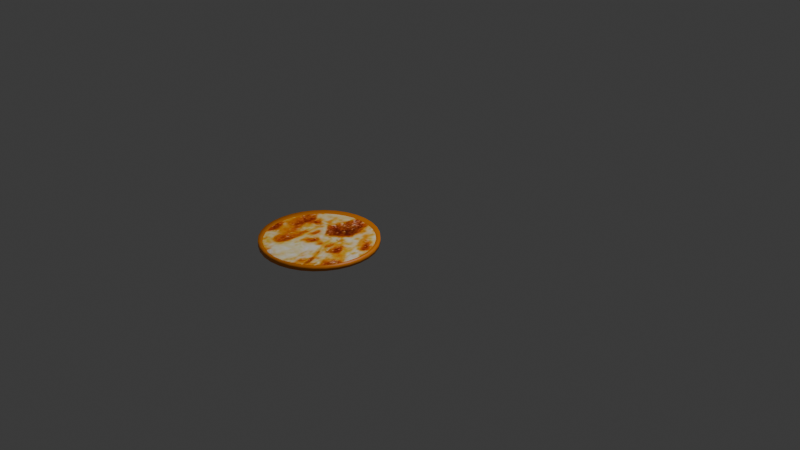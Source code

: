 # Source: Pizza.blend  (saved by Blender 4.5.90; exported with 4.5.12 LTS)
import bpy
from mathutils import Matrix  # noqa: F401  (used for matrix-valued properties, if any)

bpy.ops.wm.read_factory_settings(use_empty=True)
scene = bpy.context.scene
scene.name = 'Scene'

# ---- collections
col_collection = bpy.data.collections.new('Collection'); scene.collection.children.link(col_collection)

# ---- images (referenced by path relative to the original .blend; pixels are not part of the script)
import os
ASSET_DIR = os.environ.get("B2B_ASSET_DIR", "")  # directory of the original .blend (textures are referenced by path, not embedded)
HERE = os.path.dirname(os.path.abspath(__file__))  # packed textures are extracted next to this script under _unpacked/

def load_image(name, relpath, width, height, colorspace="sRGB"):
    """Load a texture the original file referenced (path relative to the .blend, or extracted next to this script)."""
    p = next((c for c in (os.path.join(HERE, relpath), os.path.join(ASSET_DIR, relpath)) if relpath and os.path.exists(c)), "")
    if p:
        img = bpy.data.images.load(p, check_existing=True)
        img.name = name
    else:  # same state as the original file: an image datablock whose file is absent (Cycles renders it pink)
        img = bpy.data.images.new(name, width, height)
        img.source = "FILE"
        img.filepath = "//" + (relpath or name)
    img.colorspace_settings.name = colorspace
    return img
img_negysajtos_pizza_jpg_002 = load_image('negysajtos_pizza.jpg.002', '_unpacked/negysajtos_pizza.a40fdc3f.jpg', 354, 353, 'sRGB')

# ---- materials (node trees are filled in below, after node groups)
mat_teszta = bpy.data.materials.new('teszta')
mat_material_003 = bpy.data.materials.new('Material.003')

# ---- material node trees
mat_teszta.use_nodes = True; mat_teszta.node_tree.nodes.clear()
_N = mat_teszta.node_tree.nodes; _L = mat_teszta.node_tree.links
n0 = _N.new('ShaderNodeBsdfPrincipled'); n0.name = 'Principled BSDF'; n0.location = (-200, 100)
n0.inputs[0].default_value = (0.8009, 0.2286, 0.0, 1.0)
n1 = _N.new('ShaderNodeOutputMaterial'); n1.name = 'Material Output'; n1.location = (200, 100)
_L.new(n0.outputs[0], n1.inputs[0])
n1.is_active_output = True
mat_material_003.use_nodes = True; mat_material_003.node_tree.nodes.clear()
_N = mat_material_003.node_tree.nodes; _L = mat_material_003.node_tree.links
n0 = _N.new('ShaderNodeBsdfPrincipled'); n0.name = 'Principled BSDF'; n0.location = (-200, 100)
n0.inputs[7].default_value = 0.55
n0.inputs[13].default_value = 0.35
n1 = _N.new('ShaderNodeOutputMaterial'); n1.name = 'Material Output'; n1.location = (193, 45)
n2 = _N.new('ShaderNodeTexImage'); n2.name = 'Image Texture'; n2.location = (-657, 41)
n2.image = img_negysajtos_pizza_jpg_002
n2.extension = 'CLIP'
_L.new(n2.outputs[0], n0.inputs[0])
_L.new(n0.outputs[0], n1.inputs[0])
n1.is_active_output = True

# ---- world
world_world = bpy.data.worlds.new('World'); scene.world = world_world
world_world.use_nodes = True; world_world.node_tree.nodes.clear()
_N = world_world.node_tree.nodes; _L = world_world.node_tree.links
n0 = _N.new('ShaderNodeOutputWorld'); n0.name = 'World Output'; n0.location = (200, 100)
n1 = _N.new('ShaderNodeBackground'); n1.name = 'Background'; n1.location = (-200, 100)
n1.inputs[0].default_value = (0.05088, 0.05088, 0.05088, 1.0)
_L.new(n1.outputs[0], n0.inputs[0])
n0.is_active_output = True
world_world.color = (0.05088, 0.05088, 0.05088)
world_world.sun_shadow_jitter_overblur = 0.0

# ---- cameras
cam_camera = bpy.data.cameras.new('Camera')
cam_camera.clip_end = 100.0
cam_camera.ortho_scale = 7.314

# ---- lights
light_light = bpy.data.lights.new('Light', 'POINT')
light_light.energy = 1000.0
light_light.shadow_soft_size = 0.1

# ---- meshes
me_cylinder_001 = bpy.data.meshes.new('Cylinder.001')
me_cylinder_001.from_pydata([(0.0, 1.0, -0.05), (0.0, 0.9272, 0.01327), (0.1951, 0.9808, -0.05), (0.1809, 0.9094, 0.01327), (0.3827, 0.9239, -0.05), (0.3548, 0.8566, 0.01327), (0.5556, 0.8315, -0.05), (0.5151, 0.7709, 0.01327), (0.7071, 0.7071, -0.05), (0.6556, 0.6556, 0.01327), (0.8315, 0.5556, -0.05), (0.7709, 0.5151, 0.01327), (0.9239, 0.3827, -0.05), (0.8566, 0.3548, 0.01327), (0.9808, 0.1951, -0.05), (0.9094, 0.1809, 0.01327), (1.0, 0.0, -0.05), (0.9272, 0.0, 0.01327), (0.9808, -0.1951, -0.05), (0.9094, -0.1809, 0.01327), (0.9239, -0.3827, -0.05), (0.8566, -0.3548, 0.01327), (0.8315, -0.5556, -0.05), (0.7709, -0.5151, 0.01327), (0.7071, -0.7071, -0.05), (0.6556, -0.6556, 0.01327), (0.5556, -0.8315, -0.05), (0.5151, -0.7709, 0.01327), (0.3827, -0.9239, -0.05), (0.3548, -0.8566, 0.01327), (0.1951, -0.9808, -0.05), (0.1809, -0.9094, 0.01327), (0.0, -1.0, -0.05), (0.0, -0.9272, 0.01327), (-0.1951, -0.9808, -0.05), (-0.1809, -0.9094, 0.01327), (-0.3827, -0.9239, -0.05), (-0.3548, -0.8566, 0.01327), (-0.5556, -0.8315, -0.05), (-0.5151, -0.7709, 0.01327), (-0.7071, -0.7071, -0.05), (-0.6556, -0.6556, 0.01327), (-0.8315, -0.5556, -0.05), (-0.7709, -0.5151, 0.01327), (-0.9239, -0.3827, -0.05), (-0.8566, -0.3548, 0.01327), (-0.9808, -0.1951, -0.05), (-0.9094, -0.1809, 0.01327), (-1.0, 0.0, -0.05), (-0.9272, 0.0, 0.01327), (-0.9808, 0.1951, -0.05), (-0.9094, 0.1809, 0.01327), (-0.9239, 0.3827, -0.05), (-0.8566, 0.3548, 0.01327), (-0.8315, 0.5556, -0.05), (-0.7709, 0.5151, 0.01327), (-0.7071, 0.7071, -0.05), (-0.6556, 0.6556, 0.01327), (-0.5556, 0.8315, -0.05), (-0.5151, 0.7709, 0.01327), (-0.3827, 0.9239, -0.05), (-0.3548, 0.8566, 0.01327), (-0.1951, 0.9808, -0.05), (-0.1809, 0.9094, 0.01327), (0.1951, 0.9808, 0.05), (0.0, 1.0, 0.05), (0.3827, 0.9239, 0.05), (0.5556, 0.8315, 0.05), (0.7071, 0.7071, 0.05), (0.8315, 0.5556, 0.05), (0.9239, 0.3827, 0.05), (0.9808, 0.1951, 0.05), (1.0, 0.0, 0.05), (0.9808, -0.1951, 0.05), (0.9239, -0.3827, 0.05), (0.8315, -0.5556, 0.05), (0.7071, -0.7071, 0.05), (0.5556, -0.8315, 0.05), (0.3827, -0.9239, 0.05), (0.1951, -0.9808, 0.05), (0.0, -1.0, 0.05), (-0.1951, -0.9808, 0.05), (-0.3827, -0.9239, 0.05), (-0.5556, -0.8315, 0.05), (-0.7071, -0.7071, 0.05), (-0.8315, -0.5556, 0.05), (-0.9239, -0.3827, 0.05), (-0.9808, -0.1951, 0.05), (-1.0, 0.0, 0.05), (-0.9808, 0.1951, 0.05), (-0.9239, 0.3827, 0.05), (-0.8315, 0.5556, 0.05), (-0.7071, 0.7071, 0.05), (-0.5556, 0.8315, 0.05), (-0.3827, 0.9239, 0.05), (-0.1951, 0.9808, 0.05), (0.1812, 0.9112, 0.01327), (0.0, 0.929, 0.01327), (0.3555, 0.8583, 0.01327), (0.5161, 0.7725, 0.01327), (0.6569, 0.6569, 0.01327), (0.7725, 0.5161, 0.01327), (0.8583, 0.3555, 0.01327), (0.9112, 0.1812, 0.01327), (0.929, 0.0, 0.01327), (0.9112, -0.1812, 0.01327), (0.8583, -0.3555, 0.01327), (0.7725, -0.5161, 0.01327), (0.6569, -0.6569, 0.01327), (0.5161, -0.7725, 0.01327), (0.3555, -0.8583, 0.01327), (0.1812, -0.9112, 0.01327), (0.0, -0.929, 0.01327), (-0.1812, -0.9112, 0.01327), (-0.3555, -0.8583, 0.01327), (-0.5161, -0.7725, 0.01327), (-0.6569, -0.6569, 0.01327), (-0.7725, -0.5161, 0.01327), (-0.8583, -0.3555, 0.01327), (-0.9112, -0.1812, 0.01327), (-0.929, 0.0, 0.01327), (-0.9112, 0.1812, 0.01327), (-0.8583, 0.3555, 0.01327), (-0.7725, 0.5161, 0.01327), (-0.6569, 0.6569, 0.01327), (-0.5161, 0.7725, 0.01327), (-0.3555, 0.8583, 0.01327), (-0.1812, 0.9112, 0.01327)], [], [(0, 65, 64, 2), (2, 64, 66, 4), (4, 66, 67, 6), (6, 67, 68, 8), (8, 68, 69, 10), (10, 69, 70, 12), (12, 70, 71, 14), (14, 71, 72, 16), (16, 72, 73, 18), (18, 73, 74, 20), (20, 74, 75, 22), (22, 75, 76, 24), (24, 76, 77, 26), (26, 77, 78, 28), (28, 78, 79, 30), (30, 79, 80, 32), (32, 80, 81, 34), (34, 81, 82, 36), (36, 82, 83, 38), (38, 83, 84, 40), (40, 84, 85, 42), (42, 85, 86, 44), (44, 86, 87, 46), (46, 87, 88, 48), (48, 88, 89, 50), (50, 89, 90, 52), (52, 90, 91, 54), (54, 91, 92, 56), (56, 92, 93, 58), (58, 93, 94, 60), (3, 1, 63, 61, 59, 57, 55, 53, 51, 49, 47, 45, 43, 41, 39, 37, 35, 33, 31, 29, 27, 25, 23, 21, 19, 17, 15, 13, 11, 9, 7, 5), (60, 94, 95, 62), (62, 95, 65, 0), (0, 2, 4, 6, 8, 10, 12, 14, 16, 18, 20, 22, 24, 26, 28, 30, 32, 34, 36, 38, 40, 42, 44, 46, 48, 50, 52, 54, 56, 58, 60, 62), (97, 96, 64, 65), (96, 98, 66, 64), (98, 99, 67, 66), (99, 100, 68, 67), (100, 101, 69, 68), (101, 102, 70, 69), (102, 103, 71, 70), (103, 104, 72, 71), (104, 105, 73, 72), (105, 106, 74, 73), (106, 107, 75, 74), (107, 108, 76, 75), (108, 109, 77, 76), (109, 110, 78, 77), (110, 111, 79, 78), (111, 112, 80, 79), (112, 113, 81, 80), (113, 114, 82, 81), (114, 115, 83, 82), (115, 116, 84, 83), (116, 117, 85, 84), (117, 118, 86, 85), (118, 119, 87, 86), (119, 120, 88, 87), (120, 121, 89, 88), (121, 122, 90, 89), (122, 123, 91, 90), (123, 124, 92, 91), (124, 125, 93, 92), (125, 126, 94, 93), (126, 127, 95, 94), (127, 97, 65, 95), (1, 3, 96, 97), (3, 5, 98, 96), (5, 7, 99, 98), (7, 9, 100, 99), (9, 11, 101, 100), (11, 13, 102, 101), (13, 15, 103, 102), (15, 17, 104, 103), (17, 19, 105, 104), (19, 21, 106, 105), (21, 23, 107, 106), (23, 25, 108, 107), (25, 27, 109, 108), (27, 29, 110, 109), (29, 31, 111, 110), (31, 33, 112, 111), (33, 35, 113, 112), (35, 37, 114, 113), (37, 39, 115, 114), (39, 41, 116, 115), (41, 43, 117, 116), (43, 45, 118, 117), (45, 47, 119, 118), (47, 49, 120, 119), (49, 51, 121, 120), (51, 53, 122, 121), (53, 55, 123, 122), (55, 57, 124, 123), (57, 59, 125, 124), (59, 61, 126, 125), (61, 63, 127, 126), (63, 1, 97, 127)])
me_cylinder_001.polygons.foreach_set('use_smooth', [True] * 98)
_uv = me_cylinder_001.uv_layers.new(name='UVMap')
_uv.uv.foreach_set('vector', [1.0, 0.5, 1.0, 1.0, 0.9688, 1.0, 0.9688, 0.5, 0.9688, 0.5, 0.9688, 1.0, 0.9375, 1.0, 0.9375, 0.5, 0.9375, 0.5, 0.9375, 1.0, 0.9062, 1.0, 0.9062, 0.5, 0.9062, 0.5, 0.9062, 1.0, 0.875, 1.0, 0.875, 0.5, 0.875, 0.5, 0.875, 1.0, 0.8438, 1.0, 0.8438, 0.5, 0.8438, 0.5, 0.8438, 1.0, 0.8125, 1.0, 0.8125, 0.5, 0.8125, 0.5, 0.8125, 1.0, 0.7812, 1.0, 0.7812, 0.5, 0.7812, 0.5, 0.7812, 1.0, 0.75, 1.0, 0.75, 0.5, 0.75, 0.5, 0.75, 1.0, 0.7188, 1.0, 0.7188, 0.5, 0.7188, 0.5, 0.7188, 1.0, 0.6875, 1.0, 0.6875, 0.5, 0.6875, 0.5, 0.6875, 1.0, 0.6562, 1.0, 0.6562, 0.5, 0.6562, 0.5, 0.6562, 1.0, 0.625, 1.0, 0.625, 0.5, 0.625, 0.5, 0.625, 1.0, 0.5938, 1.0, 0.5938, 0.5, 0.5938, 0.5, 0.5938, 1.0, 0.5625, 1.0, 0.5625, 0.5, 0.5625, 0.5, 0.5625, 1.0, 0.5312, 1.0, 0.5312, 0.5, 0.5312, 0.5, 0.5312, 1.0, 0.5, 1.0, 0.5, 0.5, 0.5, 0.5, 0.5, 1.0, 0.4688, 1.0, 0.4688, 0.5, 0.4688, 0.5, 0.4688, 1.0, 0.4375, 1.0, 0.4375, 0.5, 0.4375, 0.5, 0.4375, 1.0, 0.4062, 1.0, 0.4062, 0.5, 0.4062, 0.5, 0.4062, 1.0, 0.375, 1.0, 0.375, 0.5, 0.375, 0.5, 0.375, 1.0, 0.3438, 1.0, 0.3438, 0.5, 0.3438, 0.5, 0.3438, 1.0, 0.3125, 1.0, 0.3125, 0.5, 0.3125, 0.5, 0.3125, 1.0, 0.2812, 1.0, 0.2812, 0.5, 0.2812, 0.5, 0.2812, 1.0, 0.25, 1.0, 0.25, 0.5, 0.25, 0.5, 0.25, 1.0, 0.2188, 1.0, 0.2188, 0.5, 0.2188, 0.5, 0.2188, 1.0, 0.1875, 1.0, 0.1875, 0.5, 0.1875, 0.5, 0.1875, 1.0, 0.1562, 1.0, 0.1562, 0.5, 0.1562, 0.5, 0.1562, 1.0, 0.125, 1.0, 0.125, 0.5, 0.125, 0.5, 0.125, 1.0, 0.09375, 1.0, 0.09375, 0.5, 0.09375, 0.5, 0.09375, 1.0, 0.0625, 1.0, 0.0625, 0.5, 0.2934, 0.4683, 0.25, 0.4725, 0.2066, 0.4683, 0.1648, 0.4556, 0.1264, 0.435, 0.09265, 0.4074, 0.06497, 0.3736, 0.04441, 0.3352, 0.03175, 0.2934, 0.02747, 0.25, 0.03175, 0.2066, 0.04441, 0.1648, 0.06497, 0.1264, 0.09265, 0.09265, 0.1264, 0.06497, 0.1648, 0.04441, 0.2066, 0.03175, 0.25, 0.02747, 0.2934, 0.03175, 0.3352, 0.04441, 0.3736, 0.06497, 0.4074, 0.09265, 0.435, 0.1264, 0.4556, 0.1648, 0.4683, 0.2066, 0.4725, 0.25, 0.4683, 0.2934, 0.4556, 0.3352, 0.435, 0.3736, 0.4074, 0.4074, 0.3736, 0.435, 0.3352, 0.4556, 0.0625, 0.5, 0.0625, 1.0, 0.03125, 1.0, 0.03125, 0.5, 0.03125, 0.5, 0.03125, 1.0, 0.0, 1.0, 0.0, 0.5, 0.75, 0.49, 0.7968, 0.4854, 0.8418, 0.4717, 0.8833, 0.4496, 0.9197, 0.4197, 0.9496, 0.3833, 0.9717, 0.3418, 0.9854, 0.2968, 0.99, 0.25, 0.9854, 0.2032, 0.9717, 0.1582, 0.9496, 0.1167, 0.9197, 0.08029, 0.8833, 0.05045, 0.8418, 0.02827, 0.7968, 0.01461, 0.75, 0.01, 0.7032, 0.01461, 0.6582, 0.02827, 0.6167, 0.05045, 0.5803, 0.08029, 0.5504, 0.1167, 0.5283, 0.1582, 0.5146, 0.2032, 0.51, 0.25, 0.5146, 0.2968, 0.5283, 0.3418, 0.5504, 0.3833, 0.5803, 0.4197, 0.6167, 0.4496, 0.6582, 0.4717, 0.7032, 0.4854, 0.25, 0.473, 0.2935, 0.4687, 0.2968, 0.4854, 0.25, 0.49, 0.2935, 0.4687, 0.3353, 0.456, 0.3418, 0.4717, 0.2968, 0.4854, 0.3353, 0.456, 0.3739, 0.4354, 0.3833, 0.4496, 0.3418, 0.4717, 0.3739, 0.4354, 0.4077, 0.4077, 0.4197, 0.4197, 0.3833, 0.4496, 0.4077, 0.4077, 0.4354, 0.3739, 0.4496, 0.3833, 0.4197, 0.4197, 0.4354, 0.3739, 0.456, 0.3353, 0.4717, 0.3418, 0.4496, 0.3833, 0.456, 0.3353, 0.4687, 0.2935, 0.4854, 0.2968, 0.4717, 0.3418, 0.4687, 0.2935, 0.473, 0.25, 0.49, 0.25, 0.4854, 0.2968, 0.473, 0.25, 0.4687, 0.2065, 0.4854, 0.2032, 0.49, 0.25, 0.4687, 0.2065, 0.456, 0.1647, 0.4717, 0.1582, 0.4854, 0.2032, 0.456, 0.1647, 0.4354, 0.1261, 0.4496, 0.1167, 0.4717, 0.1582, 0.4354, 0.1261, 0.4077, 0.09234, 0.4197, 0.08029, 0.4496, 0.1167, 0.4077, 0.09234, 0.3739, 0.06461, 0.3833, 0.05045, 0.4197, 0.08029, 0.3739, 0.06461, 0.3353, 0.044, 0.3418, 0.02827, 0.3833, 0.05045, 0.3353, 0.044, 0.2935, 0.03132, 0.2968, 0.01461, 0.3418, 0.02827, 0.2935, 0.03132, 0.25, 0.02703, 0.25, 0.01, 0.2968, 0.01461, 0.25, 0.02703, 0.2065, 0.03132, 0.2032, 0.01461, 0.25, 0.01, 0.2065, 0.03132, 0.1647, 0.044, 0.1582, 0.02827, 0.2032, 0.01461, 0.1647, 0.044, 0.1261, 0.06461, 0.1167, 0.05045, 0.1582, 0.02827, 0.1261, 0.06461, 0.09234, 0.09234, 0.08029, 0.08029, 0.1167, 0.05045, 0.09234, 0.09234, 0.06461, 0.1261, 0.05045, 0.1167, 0.08029, 0.08029, 0.06461, 0.1261, 0.044, 0.1647, 0.02827, 0.1582, 0.05045, 0.1167, 0.044, 0.1647, 0.03132, 0.2065, 0.01461, 0.2032, 0.02827, 0.1582, 0.03132, 0.2065, 0.02703, 0.25, 0.01, 0.25, 0.01461, 0.2032, 0.02703, 0.25, 0.03132, 0.2935, 0.01461, 0.2968, 0.01, 0.25, 0.03132, 0.2935, 0.044, 0.3353, 0.02827, 0.3418, 0.01461, 0.2968, 0.044, 0.3353, 0.06461, 0.3739, 0.05045, 0.3833, 0.02827, 0.3418, 0.06461, 0.3739, 0.09234, 0.4077, 0.08029, 0.4197, 0.05045, 0.3833, 0.09234, 0.4077, 0.1261, 0.4354, 0.1167, 0.4496, 0.08029, 0.4197, 0.1261, 0.4354, 0.1647, 0.456, 0.1582, 0.4717, 0.1167, 0.4496, 0.1647, 0.456, 0.2065, 0.4687, 0.2032, 0.4854, 0.1582, 0.4717, 0.2065, 0.4687, 0.25, 0.473, 0.25, 0.49, 0.2032, 0.4854, 0.25, 0.4725, 0.2934, 0.4683, 0.2935, 0.4687, 0.25, 0.473, 0.2934, 0.4683, 0.3352, 0.4556, 0.3353, 0.456, 0.2935, 0.4687, 0.3352, 0.4556, 0.3736, 0.435, 0.3739, 0.4354, 0.3353, 0.456, 0.3736, 0.435, 0.4074, 0.4074, 0.4077, 0.4077, 0.3739, 0.4354, 0.4074, 0.4074, 0.435, 0.3736, 0.4354, 0.3739, 0.4077, 0.4077, 0.435, 0.3736, 0.4556, 0.3352, 0.456, 0.3353, 0.4354, 0.3739, 0.4556, 0.3352, 0.4683, 0.2934, 0.4687, 0.2935, 0.456, 0.3353, 0.4683, 0.2934, 0.4725, 0.25, 0.473, 0.25, 0.4687, 0.2935, 0.4725, 0.25, 0.4683, 0.2066, 0.4687, 0.2065, 0.473, 0.25, 0.4683, 0.2066, 0.4556, 0.1648, 0.456, 0.1647, 0.4687, 0.2065, 0.4556, 0.1648, 0.435, 0.1264, 0.4354, 0.1261, 0.456, 0.1647, 0.435, 0.1264, 0.4074, 0.09265, 0.4077, 0.09234, 0.4354, 0.1261, 0.4074, 0.09265, 0.3736, 0.06497, 0.3739, 0.06461, 0.4077, 0.09234, 0.3736, 0.06497, 0.3352, 0.04441, 0.3353, 0.044, 0.3739, 0.06461, 0.3352, 0.04441, 0.2934, 0.03175, 0.2935, 0.03132, 0.3353, 0.044, 0.2934, 0.03175, 0.25, 0.02747, 0.25, 0.02703, 0.2935, 0.03132, 0.25, 0.02747, 0.2066, 0.03175, 0.2065, 0.03132, 0.25, 0.02703, 0.2066, 0.03175, 0.1648, 0.04441, 0.1647, 0.044, 0.2065, 0.03132, 0.1648, 0.04441, 0.1264, 0.06497, 0.1261, 0.06461, 0.1647, 0.044, 0.1264, 0.06497, 0.09265, 0.09265, 0.09234, 0.09234, 0.1261, 0.06461, 0.09265, 0.09265, 0.06497, 0.1264, 0.06461, 0.1261, 0.09234, 0.09234, 0.06497, 0.1264, 0.04441, 0.1648, 0.044, 0.1647, 0.06461, 0.1261, 0.04441, 0.1648, 0.03175, 0.2066, 0.03132, 0.2065, 0.044, 0.1647, 0.03175, 0.2066, 0.02747, 0.25, 0.02703, 0.25, 0.03132, 0.2065, 0.02747, 0.25, 0.03175, 0.2934, 0.03132, 0.2935, 0.02703, 0.25, 0.03175, 0.2934, 0.04441, 0.3352, 0.044, 0.3353, 0.03132, 0.2935, 0.04441, 0.3352, 0.06497, 0.3736, 0.06461, 0.3739, 0.044, 0.3353, 0.06497, 0.3736, 0.09265, 0.4074, 0.09234, 0.4077, 0.06461, 0.3739, 0.09265, 0.4074, 0.1264, 0.435, 0.1261, 0.4354, 0.09234, 0.4077, 0.1264, 0.435, 0.1648, 0.4556, 0.1647, 0.456, 0.1261, 0.4354, 0.1648, 0.4556, 0.2066, 0.4683, 0.2065, 0.4687, 0.1647, 0.456, 0.2066, 0.4683, 0.25, 0.4725, 0.25, 0.473, 0.2065, 0.4687])
me_cylinder_001.materials.append(mat_teszta)
me_cylinder_001.update()
me_cylinder_002 = bpy.data.meshes.new('Cylinder.002')
me_cylinder_002.from_pydata([(0.0, 0.53, 5e-07), (0.1034, 0.5198, 5e-07), (0.2028, 0.4897, 5e-07), (0.2945, 0.4407, 5e-07), (0.3748, 0.3748, 5e-07), (0.4407, 0.2945, 5e-07), (0.4897, 0.2028, 5e-07), (0.5198, 0.1034, 5e-07), (0.53, 0.0, 5e-07), (0.5198, -0.1034, 5e-07), (0.4897, -0.2028, 5e-07), (0.4407, -0.2945, 5e-07), (0.3748, -0.3748, 5e-07), (0.2945, -0.4407, 5e-07), (0.2028, -0.4897, 5e-07), (0.1034, -0.5198, 5e-07), (0.0, -0.53, 5e-07), (-0.1034, -0.5198, 5e-07), (-0.2028, -0.4897, 5e-07), (-0.2945, -0.4407, 5e-07), (-0.3748, -0.3748, 5e-07), (-0.4407, -0.2945, 5e-07), (-0.4897, -0.2028, 5e-07), (-0.5198, -0.1034, 5e-07), (-0.53, 0.0, 5e-07), (-0.5198, 0.1034, 5e-07), (-0.4897, 0.2028, 5e-07), (-0.4407, 0.2945, 5e-07), (-0.3748, 0.3748, 5e-07), (-0.2945, 0.4407, 5e-07), (-0.2028, 0.4897, 5e-07), (-0.1034, 0.5198, 5e-07)], [], [(1, 0, 31, 30, 29, 28, 27, 26, 25, 24, 23, 22, 21, 20, 19, 18, 17, 16, 15, 14, 13, 12, 11, 10, 9, 8, 7, 6, 5, 4, 3, 2)])
_uv = me_cylinder_002.uv_layers.new(name='UVMap')
_uv.uv.foreach_set('vector', [0.01099, 0.3246, 0.001412, 0.276, 0.001412, 0.2265, 0.01099, 0.178, 0.02978, 0.1322, 0.05707, 0.09105, 0.09179, 0.05605, 0.1326, 0.02856, 0.178, 0.009635, 0.2262, -2.124e-09, 0.2753, 2.725e-05, 0.3234, 0.009715, 0.3688, 0.02869, 0.4096, 0.05623, 0.4443, 0.09126, 0.4716, 0.1325, 0.4904, 0.1782, 0.5, 0.2268, 0.5, 0.2763, 0.4904, 0.3249, 0.4716, 0.3706, 0.4443, 0.4118, 0.4096, 0.4468, 0.3688, 0.4743, 0.3234, 0.4932, 0.2753, 0.5028, 0.2262, 0.5028, 0.178, 0.4931, 0.1326, 0.4741, 0.09179, 0.4466, 0.05707, 0.4116, 0.02978, 0.3704])
me_cylinder_002.materials.append(mat_material_003)
me_cylinder_002.update()

# ---- objects
ob_light = bpy.data.objects.new('Light', light_light)
ob_camera = bpy.data.objects.new('Camera', cam_camera)
ob_cylinder = bpy.data.objects.new('Cylinder', me_cylinder_001)
ob_cylinder_001 = bpy.data.objects.new('Cylinder.001', me_cylinder_002)

# ---- transforms, parenting, visibility, modifiers, constraints
ob_light.location = (4.076, 1.005, 5.904)
ob_light.rotation_euler = (0.6503, 0.05522, 1.866)
ob_light.lock_rotations_4d = False
ob_light.empty_display_type = 'ARROWS'
ob_light.color = (0.0, 0.0, 0.0, 0.0)
ob_light.lineart.crease_threshold = 0.0
ob_camera.location = (7.359, -6.926, 4.958)
ob_camera.rotation_euler = (1.109, 0.0, 0.8149)
ob_camera.lock_rotations_4d = False
ob_camera.empty_display_type = 'ARROWS'
ob_camera.color = (0.0, 0.0, 0.0, 0.0)
ob_camera.display_type = 'WIRE'
ob_camera.lineart.crease_threshold = 0.0
ob_cylinder.location = (0.1137, -1.132, 0.2075)
ob_cylinder.scale = (0.5719, 0.5719, 0.5719)
ob_cylinder_001.location = (0.1137, -1.132, 0.2173)

# ---- collection membership
col_collection.objects.link(ob_light)
col_collection.objects.link(ob_camera)
col_collection.objects.link(ob_cylinder)
col_collection.objects.link(ob_cylinder_001)

# ---- scene / render settings (as saved in the file)
scene.camera = ob_camera
scene.frame_start = 1; scene.frame_end = 250; scene.frame_set(74)
scene.render.engine = 'BLENDER_EEVEE_NEXT'
bpy.context.view_layer.update()
